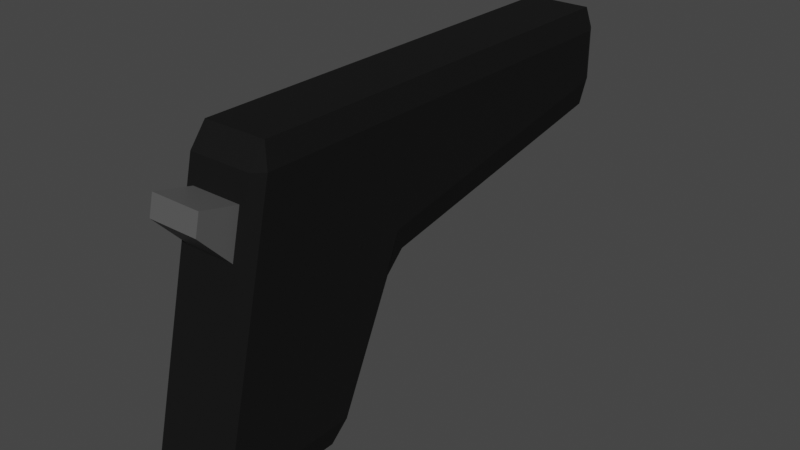 # Source: pistol.blend  (saved by Blender 3.6.13; exported with 4.5.12 LTS)
import bpy
from mathutils import Matrix  # noqa: F401  (used for matrix-valued properties, if any)

bpy.ops.wm.read_factory_settings(use_empty=True)
scene = bpy.context.scene
scene.name = 'Scene'

# ---- collections
col_collection = bpy.data.collections.new('Collection'); scene.collection.children.link(col_collection)

# ---- materials (node trees are filled in below, after node groups)
mat_pistolblack = bpy.data.materials.new('pistolBlack')
mat_pistolblack.alpha_threshold = 0.0
mat_pistolblack.use_transparent_shadow = False
mat_pistolblack.roughness = 0.5
mat_pistolblack.line_color = (0.0, 0.0, 0.0, 1.0)
mat_pistolgray = bpy.data.materials.new('pistolGray')
mat_pistolgray.use_transparent_shadow = False

# ---- material node trees
mat_pistolblack.use_nodes = True; mat_pistolblack.node_tree.nodes.clear()
_N = mat_pistolblack.node_tree.nodes; _L = mat_pistolblack.node_tree.links
n0 = _N.new('ShaderNodeOutputMaterial'); n0.name = 'Material Output'; n0.location = (300, 300)
n1 = _N.new('ShaderNodeBsdfPrincipled'); n1.name = 'Principled BSDF'; n1.location = (10, 300)
n1.distribution = 'GGX'
n1.subsurface_method = 'RANDOM_WALK_SKIN'
n1.inputs[0].default_value = (0.009018, 0.009018, 0.009018, 1.0)
n1.inputs[3].default_value = 1.45
n1.inputs[13].default_value = 0.1
n1.inputs[27].default_value = (0.0, 0.0, 0.0, 1.0)
n1.inputs[28].default_value = 1.0
_L.new(n1.outputs[0], n0.inputs[0])
n0.is_active_output = True
mat_pistolgray.use_nodes = True; mat_pistolgray.node_tree.nodes.clear()
_N = mat_pistolgray.node_tree.nodes; _L = mat_pistolgray.node_tree.links
n0 = _N.new('ShaderNodeBsdfPrincipled'); n0.name = 'Principled BSDF'; n0.location = (10, 300)
n0.distribution = 'GGX'
n0.subsurface_method = 'RANDOM_WALK_SKIN'
n0.inputs[0].default_value = (0.09463, 0.09463, 0.09463, 1.0)
n0.inputs[3].default_value = 1.45
n0.inputs[27].default_value = (0.0, 0.0, 0.0, 1.0)
n0.inputs[28].default_value = 1.0
n1 = _N.new('ShaderNodeOutputMaterial'); n1.name = 'Material Output'; n1.location = (300, 300)
_L.new(n0.outputs[0], n1.inputs[0])
n1.is_active_output = True

# ---- world
world_world = bpy.data.worlds.new('World'); scene.world = world_world
world_world.use_nodes = True; world_world.node_tree.nodes.clear()
_N = world_world.node_tree.nodes; _L = world_world.node_tree.links
n0 = _N.new('ShaderNodeOutputWorld'); n0.name = 'World Output'; n0.location = (300, 300)
n1 = _N.new('ShaderNodeBackground'); n1.name = 'Background'; n1.location = (10, 300)
n1.inputs[0].default_value = (0.05088, 0.05088, 0.05088, 1.0)
_L.new(n1.outputs[0], n0.inputs[0])
n0.is_active_output = True
world_world.color = (0.05088, 0.05088, 0.05088)
world_world.use_sun_shadow = False
world_world.sun_shadow_jitter_overblur = 0.0

# ---- meshes
me_cube = bpy.data.meshes.new('Cube')
me_cube.from_pydata([(0.02449, 0.05, 0.085), (0.02081, 0.05, 0.1), (0.02081, -0.00448, -0.1), (0.02081, 0.008156, -0.08907), (0.02449, 0.001876, -0.085), (0.02449, -0.04524, 0.085), (0.02081, -0.0425, 0.1), (0.01646, -0.05697, 0.07035), (0.02449, -0.08517, -0.085), (0.01646, -0.06382, 0.04118), (0.02081, -0.08948, -0.1), (-0.02081, 0.05, 0.1), (-0.02449, 0.05, 0.085), (-0.02449, 0.001876, -0.085), (-0.02081, 0.008156, -0.08907), (-0.02081, -0.00448, -0.1), (-0.02449, -0.04524, 0.085), (-0.01646, -0.05697, 0.07035), (-0.02081, -0.0425, 0.1), (-0.02081, -0.08948, -0.1), (-0.01646, -0.06382, 0.04118), (-0.02449, -0.08517, -0.085), (0.02081, 0.04486, -0.01093), (0.02081, 0.05747, 0.001327), (0.02449, 0.05, 0.01726), (-0.02081, 0.04486, -0.01093), (-0.02449, 0.05, 0.01726), (-0.02081, 0.05747, 0.001327), (-0.02081, 0.2425, 0.1), (-0.02081, 0.25, 0.085), (-0.02449, 0.2425, 0.085), (0.02081, 0.2425, 0.1), (0.02449, 0.2425, 0.085), (0.02081, 0.25, 0.085), (0.02449, 0.2425, 0.05137), (0.02081, 0.2425, 0.0342), (0.02081, 0.25, 0.05053), (-0.02449, 0.2425, 0.05137), (-0.02081, 0.25, 0.05053), (-0.02081, 0.2425, 0.0342), (-0.02081, -0.09379, -0.08642), (-0.02081, -0.05319, 0.08642), (0.02081, -0.05319, 0.08642), (0.02081, -0.09379, -0.08642), (-0.01646, -0.08455, 0.06312), (-0.01646, -0.0815, 0.07611), (0.01646, -0.0815, 0.07611), (0.01646, -0.08455, 0.06312), (0.001676, 0.2552, 0.07619), (-5.599e-10, 0.2552, 0.07636), (-6.549e-10, 0.2552, 0.07897), (-6.549e-10, 0.2448, 0.07897), (0.002186, 0.2552, 0.07875), (0.002186, 0.2448, 0.07875), (0.004288, 0.2552, 0.07812), (0.004288, 0.2448, 0.07812), (0.006225, 0.2552, 0.07708), (0.006225, 0.2448, 0.07708), (0.007923, 0.2552, 0.07569), (0.007923, 0.2448, 0.07569), (0.009316, 0.2552, 0.07399), (0.009316, 0.2448, 0.07399), (0.01035, 0.2552, 0.07205), (0.01035, 0.2448, 0.07205), (0.01099, 0.2552, 0.06995), (0.01099, 0.2448, 0.06995), (0.0112, 0.2552, 0.06776), (0.0112, 0.2448, 0.06776), (0.01099, 0.2552, 0.06558), (0.01099, 0.2448, 0.06558), (0.01035, 0.2552, 0.06348), (0.01035, 0.2448, 0.06348), (0.009316, 0.2552, 0.06154), (0.009316, 0.2448, 0.06154), (0.007923, 0.2552, 0.05984), (0.007923, 0.2448, 0.05984), (0.006225, 0.2552, 0.05845), (0.006225, 0.2448, 0.05845), (0.004288, 0.2552, 0.05741), (0.004288, 0.2448, 0.05741), (0.002186, 0.2552, 0.05677), (0.002186, 0.2448, 0.05677), (-6.549e-10, 0.2552, 0.05656), (-6.549e-10, 0.2448, 0.05656), (-0.002186, 0.2552, 0.05677), (-0.002186, 0.2448, 0.05677), (-0.004288, 0.2552, 0.05741), (-0.004288, 0.2448, 0.05741), (-0.006225, 0.2552, 0.05845), (-0.006225, 0.2448, 0.05845), (-0.007923, 0.2552, 0.05984), (-0.007923, 0.2448, 0.05984), (-0.009316, 0.2552, 0.06154), (-0.009316, 0.2448, 0.06154), (-0.01035, 0.2552, 0.06348), (-0.01035, 0.2448, 0.06348), (-0.01099, 0.2552, 0.06558), (-0.01099, 0.2448, 0.06558), (-0.0112, 0.2552, 0.06776), (-0.0112, 0.2448, 0.06776), (-0.01099, 0.2552, 0.06995), (-0.01099, 0.2448, 0.06995), (-0.01035, 0.2552, 0.07205), (-0.01035, 0.2448, 0.07205), (-0.009316, 0.2552, 0.07399), (-0.009316, 0.2448, 0.07399), (-0.007923, 0.2552, 0.07569), (-0.007923, 0.2448, 0.07569), (-0.006225, 0.2552, 0.07708), (-0.006225, 0.2448, 0.07708), (-0.004288, 0.2552, 0.07812), (-0.004288, 0.2448, 0.07812), (-0.002186, 0.2552, 0.07875), (-0.002186, 0.2448, 0.07875), (0.003289, 0.2552, 0.0757), (0.004774, 0.2552, 0.07491), (0.006076, 0.2552, 0.07384), (0.007145, 0.2552, 0.07254), (0.007939, 0.2552, 0.07105), (0.008428, 0.2552, 0.06944), (0.008593, 0.2552, 0.06776), (0.008428, 0.2552, 0.06609), (0.007939, 0.2552, 0.06448), (0.007145, 0.2552, 0.06299), (0.006076, 0.2552, 0.06169), (0.004774, 0.2552, 0.06062), (0.003289, 0.2552, 0.05982), (0.001676, 0.2552, 0.05934), (-5.599e-10, 0.2552, 0.05917), (-0.001676, 0.2552, 0.05934), (-0.003289, 0.2552, 0.05982), (-0.004774, 0.2552, 0.06062), (-0.006076, 0.2552, 0.06169), (-0.007145, 0.2552, 0.06299), (-0.007939, 0.2552, 0.06448), (-0.008428, 0.2552, 0.06609), (-0.008593, 0.2552, 0.06776), (-0.008428, 0.2552, 0.06944), (-0.007939, 0.2552, 0.07105), (-0.007145, 0.2552, 0.07254), (-0.006076, 0.2552, 0.07384), (-0.004774, 0.2552, 0.07491), (-0.003289, 0.2552, 0.0757), (-0.001676, 0.2552, 0.07619)], [], [(0, 24, 34, 32), (21, 16, 12, 26, 13), (26, 12, 30, 37), (7, 17, 45, 46), (1, 11, 18, 6), (15, 2, 10, 19), (23, 27, 39, 35), (36, 38, 29, 33), (11, 1, 31, 28), (14, 25, 22, 3), (2, 3, 4), (5, 6, 42), (8, 43, 10), (13, 14, 15), (16, 41, 18), (19, 40, 21), (22, 23, 24), (25, 26, 27), (28, 29, 30), (31, 32, 33), (34, 35, 36), (37, 38, 39), (15, 19, 21, 13), (2, 15, 14, 3), (24, 4, 3, 22), (40, 41, 16, 21), (42, 43, 8, 5), (25, 14, 13, 26), (6, 18, 41, 42), (1, 6, 5, 0), (19, 10, 43, 40), (18, 11, 12, 16), (10, 2, 4, 8), (22, 25, 27, 23), (28, 31, 33, 29), (32, 34, 36, 33), (29, 38, 37, 30), (35, 39, 38, 36), (11, 28, 30, 12), (39, 27, 26, 37), (34, 24, 23, 35), (31, 1, 0, 32), (4, 24, 0, 5, 8), (20, 17, 41, 40), (7, 9, 43, 42), (17, 7, 42, 41), (9, 20, 40, 43), (47, 46, 45, 44), (17, 20, 44, 45), (20, 9, 47, 44), (9, 7, 46, 47), (70, 72, 123, 122), (50, 51, 53, 52), (86, 88, 131, 130), (52, 53, 55, 54), (102, 104, 139, 138), (54, 55, 57, 56), (64, 66, 120, 119), (56, 57, 59, 58), (80, 82, 128, 127), (58, 59, 61, 60), (96, 98, 136, 135), (60, 61, 63, 62), (58, 60, 117, 116), (62, 63, 65, 64), (112, 50, 49, 143), (64, 65, 67, 66), (74, 76, 125, 124), (66, 67, 69, 68), (90, 92, 133, 132), (68, 69, 71, 70), (106, 108, 141, 140), (70, 71, 73, 72), (52, 54, 114, 48), (72, 73, 75, 74), (68, 70, 122, 121), (74, 75, 77, 76), (84, 86, 130, 129), (76, 77, 79, 78), (100, 102, 138, 137), (78, 79, 81, 80), (62, 64, 119, 118), (80, 81, 83, 82), (78, 80, 127, 126), (82, 83, 85, 84), (94, 96, 135, 134), (84, 85, 87, 86), (110, 112, 143, 142), (86, 87, 89, 88), (56, 58, 116, 115), (88, 89, 91, 90), (72, 74, 124, 123), (90, 91, 93, 92), (88, 90, 132, 131), (92, 93, 95, 94), (104, 106, 140, 139), (94, 95, 97, 96), (66, 68, 121, 120), (96, 97, 99, 98), (82, 84, 129, 128), (98, 99, 101, 100), (98, 100, 137, 136), (100, 101, 103, 102), (60, 62, 118, 117), (102, 103, 105, 104), (50, 52, 48, 49), (104, 105, 107, 106), (76, 78, 126, 125), (106, 107, 109, 108), (92, 94, 134, 133), (108, 109, 111, 110), (53, 51, 113, 111, 109, 107, 105, 103, 101, 99, 97, 95, 93, 91, 89, 87, 85, 83, 81, 79, 77, 75, 73, 71, 69, 67, 65, 63, 61, 59, 57, 55), (110, 111, 113, 112), (54, 56, 115, 114), (112, 113, 51, 50), (108, 110, 142, 141)])
me_cube.polygons.foreach_set('material_index', [0, 0, 0, 1, 0, 0, 0, 0, 0, 0, 0, 0, 0, 0, 0, 0, 0, 0, 0, 0, 0, 0, 0, 0, 0, 0, 0, 0, 0, 0, 0, 0, 0, 0, 0, 0, 0, 0, 0, 0, 0, 0, 0, 0, 0, 0, 0, 1, 1, 1, 1, 1, 1, 1, 1, 1, 1, 1, 1, 1, 1, 1, 1, 1, 1, 1, 1, 1, 1, 1, 1, 1, 1, 1, 1, 1, 1, 1, 1, 1, 1, 1, 1, 1, 1, 1, 1, 1, 1, 1, 1, 1, 1, 1, 1, 1, 1, 1, 1, 1, 1, 1, 1, 1, 1, 1, 1, 1, 1, 1, 1, 1, 1, 1, 1, 1])
_uv = me_cube.uv_layers.new(name='UVMap')
_uv.uv.foreach_set('vector', [0.6062, 0.5, 0.5216, 0.5, 0.5323, 0.5, 0.5968, 0.5, 0.3938, 0.02043, 0.6062, 0.01993, 0.6062, 0.25, 0.5216, 0.25, 0.3937, 0.2342, 0.5216, 0.25, 0.6062, 0.25, 0.5968, 0.25, 0.5323, 0.25, 0.5879, 0.791, 0.5879, 0.959, 0.5879, 0.959, 0.5879, 0.791, 0.6438, 0.5, 0.8562, 0.5, 0.8563, 0.7313, 0.6438, 0.7313, 0.1437, 0.5188, 0.3563, 0.5188, 0.3563, 0.7313, 0.1438, 0.7313, 0.5, 0.4813, 0.5, 0.2687, 0.5, 0.2688, 0.5, 0.4813, 0.5291, 0.4812, 0.5291, 0.2687, 0.5959, 0.2688, 0.5959, 0.4812, 0.8562, 0.5, 0.6438, 0.5, 0.6438, 0.5, 0.8562, 0.5, 0.3887, 0.2688, 0.4863, 0.2687, 0.4863, 0.4812, 0.3887, 0.4813, 0.3563, 0.5188, 0.3563, 0.5, 0.375, 0.5029, 0.6142, 0.75, 0.625, 0.7688, 0.608, 0.7687, 0.375, 0.7205, 0.3562, 0.742, 0.3563, 0.7313, 0.125, 0.5029, 0.1437, 0.5, 0.1437, 0.5188, 0.6062, 0.01993, 0.608, 0.0, 0.625, 0.01875, 0.1438, 0.7313, 0.1437, 0.742, 0.125, 0.7205, 0.4863, 0.4812, 0.5, 0.4813, 0.5216, 0.5, 0.4863, 0.2687, 0.5216, 0.25, 0.5, 0.2687, 0.625, 0.25, 0.5959, 0.25, 0.5968, 0.25, 0.625, 0.5, 0.5968, 0.5, 0.5959, 0.5, 0.5323, 0.5, 0.5, 0.4813, 0.5291, 0.4812, 0.5323, 0.25, 0.5291, 0.2687, 0.5, 0.2688, 0.1437, 0.5188, 0.1438, 0.7313, 0.125, 0.7205, 0.125, 0.5029, 0.3563, 0.5188, 0.1437, 0.5188, 0.1437, 0.5, 0.3563, 0.5, 0.5216, 0.5, 0.3937, 0.5158, 0.3887, 0.4813, 0.4863, 0.4812, 0.392, 0.0, 0.608, 0.0, 0.6062, 0.01993, 0.3938, 0.02043, 0.608, 0.7687, 0.392, 0.7687, 0.3938, 0.7296, 0.6062, 0.7301, 0.4863, 0.2687, 0.3887, 0.2688, 0.3937, 0.2342, 0.5216, 0.25, 0.625, 0.7688, 0.625, 0.9812, 0.608, 0.9812, 0.608, 0.7687, 0.6438, 0.5, 0.6438, 0.7313, 0.6062, 0.7301, 0.6062, 0.5, 0.1438, 0.7313, 0.3563, 0.7313, 0.3563, 0.75, 0.1437, 0.75, 0.625, 0.01875, 0.625, 0.25, 0.6062, 0.25, 0.6062, 0.01993, 0.3563, 0.7313, 0.3563, 0.5188, 0.3937, 0.5158, 0.3938, 0.7296, 0.4863, 0.4812, 0.4863, 0.2687, 0.5, 0.2687, 0.5, 0.4813, 0.625, 0.2688, 0.625, 0.4812, 0.5959, 0.4812, 0.5959, 0.2688, 0.5968, 0.5, 0.5323, 0.5, 0.5291, 0.4812, 0.5959, 0.4812, 0.5959, 0.2688, 0.5291, 0.2687, 0.5323, 0.25, 0.5968, 0.25, 0.5, 0.4813, 0.5, 0.2688, 0.5291, 0.2687, 0.5291, 0.4812, 0.625, 0.25, 0.625, 0.25, 0.5968, 0.25, 0.6062, 0.25, 0.5, 0.2688, 0.5, 0.2687, 0.5216, 0.25, 0.5323, 0.25, 0.5323, 0.5, 0.5216, 0.5, 0.5, 0.4813, 0.5, 0.4813, 0.6438, 0.5, 0.6438, 0.5, 0.6062, 0.5, 0.5968, 0.5, 0.3937, 0.5158, 0.5216, 0.5, 0.6062, 0.5, 0.6062, 0.7301, 0.3938, 0.7296, 0.5515, 0.959, 0.5879, 0.959, 0.608, 0.9812, 0.392, 0.9812, 0.5879, 0.791, 0.5515, 0.791, 0.392, 0.7687, 0.608, 0.7687, 0.5879, 0.959, 0.5879, 0.791, 0.608, 0.7687, 0.608, 0.9812, 0.5515, 0.791, 0.5515, 0.959, 0.392, 0.9812, 0.392, 0.7687, 0.5717, 0.791, 0.5879, 0.791, 0.5879, 0.959, 0.5717, 0.959, 0.5879, 0.959, 0.5515, 0.959, 0.5717, 0.959, 0.5879, 0.959, 0.5515, 0.959, 0.5515, 0.791, 0.5717, 0.791, 0.5717, 0.959, 0.5515, 0.791, 0.5879, 0.791, 0.5879, 0.791, 0.5717, 0.791, 0.6875, 0.5, 0.6562, 0.5, 0.6562, 0.5, 0.6875, 0.5, 1.0, 0.5, 1.0, 1.0, 0.9688, 1.0, 0.9688, 0.5, 0.4375, 0.5, 0.4062, 0.5, 0.4062, 0.5, 0.4375, 0.5, 0.9688, 0.5, 0.9688, 1.0, 0.9375, 1.0, 0.9375, 0.5, 0.1875, 0.5, 0.1562, 0.5, 0.1562, 0.5, 0.1875, 0.5, 0.9375, 0.5, 0.9375, 1.0, 0.9062, 1.0, 0.9062, 0.5, 0.7812, 0.5, 0.75, 0.5, 0.75, 0.5, 0.7812, 0.5, 0.9062, 0.5, 0.9062, 1.0, 0.875, 1.0, 0.875, 0.5, 0.5312, 0.5, 0.5, 0.5, 0.5, 0.5, 0.5312, 0.5, 0.875, 0.5, 0.875, 1.0, 0.8438, 1.0, 0.8438, 0.5, 0.2812, 0.5, 0.25, 0.5, 0.25, 0.5, 0.2812, 0.5, 0.8438, 0.5, 0.8438, 1.0, 0.8125, 1.0, 0.8125, 0.5, 0.875, 0.5, 0.8438, 0.5, 0.8438, 0.5, 0.875, 0.5, 0.8125, 0.5, 0.8125, 1.0, 0.7812, 1.0, 0.7812, 0.5, 0.03125, 0.5, 0.0, 0.5, 0.0, 0.5, 0.03125, 0.5, 0.7812, 0.5, 0.7812, 1.0, 0.75, 1.0, 0.75, 0.5, 0.625, 0.5, 0.5938, 0.5, 0.5938, 0.5, 0.625, 0.5, 0.75, 0.5, 0.75, 1.0, 0.7188, 1.0, 0.7188, 0.5, 0.375, 0.5, 0.3438, 0.5, 0.3438, 0.5, 0.375, 0.5, 0.7188, 0.5, 0.7188, 1.0, 0.6875, 1.0, 0.6875, 0.5, 0.125, 0.5, 0.09375, 0.5, 0.09375, 0.5, 0.125, 0.5, 0.6875, 0.5, 0.6875, 1.0, 0.6562, 1.0, 0.6562, 0.5, 0.9688, 0.5, 0.9375, 0.5, 0.9375, 0.5, 0.9688, 0.5, 0.6562, 0.5, 0.6562, 1.0, 0.625, 1.0, 0.625, 0.5, 0.7188, 0.5, 0.6875, 0.5, 0.6875, 0.5, 0.7188, 0.5, 0.625, 0.5, 0.625, 1.0, 0.5938, 1.0, 0.5938, 0.5, 0.4688, 0.5, 0.4375, 0.5, 0.4375, 0.5, 0.4688, 0.5, 0.5938, 0.5, 0.5938, 1.0, 0.5625, 1.0, 0.5625, 0.5, 0.2188, 0.5, 0.1875, 0.5, 0.1875, 0.5, 0.2188, 0.5, 0.5625, 0.5, 0.5625, 1.0, 0.5312, 1.0, 0.5312, 0.5, 0.8125, 0.5, 0.7812, 0.5, 0.7812, 0.5, 0.8125, 0.5, 0.5312, 0.5, 0.5312, 1.0, 0.5, 1.0, 0.5, 0.5, 0.5625, 0.5, 0.5312, 0.5, 0.5312, 0.5, 0.5625, 0.5, 0.5, 0.5, 0.5, 1.0, 0.4688, 1.0, 0.4688, 0.5, 0.3125, 0.5, 0.2812, 0.5, 0.2812, 0.5, 0.3125, 0.5, 0.4688, 0.5, 0.4688, 1.0, 0.4375, 1.0, 0.4375, 0.5, 0.0625, 0.5, 0.03125, 0.5, 0.03125, 0.5, 0.0625, 0.5, 0.4375, 0.5, 0.4375, 1.0, 0.4062, 1.0, 0.4062, 0.5, 0.9062, 0.5, 0.875, 0.5, 0.875, 0.5, 0.9062, 0.5, 0.4062, 0.5, 0.4062, 1.0, 0.375, 1.0, 0.375, 0.5, 0.6562, 0.5, 0.625, 0.5, 0.625, 0.5, 0.6562, 0.5, 0.375, 0.5, 0.375, 1.0, 0.3438, 1.0, 0.3438, 0.5, 0.4062, 0.5, 0.375, 0.5, 0.375, 0.5, 0.4062, 0.5, 0.3438, 0.5, 0.3438, 1.0, 0.3125, 1.0, 0.3125, 0.5, 0.1562, 0.5, 0.125, 0.5, 0.125, 0.5, 0.1562, 0.5, 0.3125, 0.5, 0.3125, 1.0, 0.2812, 1.0, 0.2812, 0.5, 0.75, 0.5, 0.7188, 0.5, 0.7188, 0.5, 0.75, 0.5, 0.2812, 0.5, 0.2812, 1.0, 0.25, 1.0, 0.25, 0.5, 0.5, 0.5, 0.4688, 0.5, 0.4688, 0.5, 0.5, 0.5, 0.25, 0.5, 0.25, 1.0, 0.2188, 1.0, 0.2188, 0.5, 0.25, 0.5, 0.2188, 0.5, 0.2188, 0.5, 0.25, 0.5, 0.2188, 0.5, 0.2188, 1.0, 0.1875, 1.0, 0.1875, 0.5, 0.8438, 0.5, 0.8125, 0.5, 0.8125, 0.5, 0.8438, 0.5, 0.1875, 0.5, 0.1875, 1.0, 0.1562, 1.0, 0.1562, 0.5, 1.0, 0.5, 0.9688, 0.5, 0.9688, 0.5, 1.0, 0.5, 0.1562, 0.5, 0.1562, 1.0, 0.125, 1.0, 0.125, 0.5, 0.5938, 0.5, 0.5625, 0.5, 0.5625, 0.5, 0.5938, 0.5, 0.125, 0.5, 0.125, 1.0, 0.09375, 1.0, 0.09375, 0.5, 0.3438, 0.5, 0.3125, 0.5, 0.3125, 0.5, 0.3438, 0.5, 0.09375, 0.5, 0.09375, 1.0, 0.0625, 1.0, 0.0625, 0.5, 0.2968, 0.4854, 0.25, 0.49, 0.2032, 0.4854, 0.1582, 0.4717, 0.1167, 0.4496, 0.08029, 0.4197, 0.05045, 0.3833, 0.02827, 0.3418, 0.01461, 0.2968, 0.01, 0.25, 0.01461, 0.2032, 0.02827, 0.1582, 0.05045, 0.1167, 0.08029, 0.08029, 0.1167, 0.05045, 0.1582, 0.02827, 0.2032, 0.01461, 0.25, 0.01, 0.2968, 0.01461, 0.3418, 0.02827, 0.3833, 0.05045, 0.4197, 0.08029, 0.4496, 0.1167, 0.4717, 0.1582, 0.4854, 0.2032, 0.49, 0.25, 0.4854, 0.2968, 0.4717, 0.3418, 0.4496, 0.3833, 0.4197, 0.4197, 0.3833, 0.4496, 0.3418, 0.4717, 0.0625, 0.5, 0.0625, 1.0, 0.03125, 1.0, 0.03125, 0.5, 0.9375, 0.5, 0.9062, 0.5, 0.9062, 0.5, 0.9375, 0.5, 0.03125, 0.5, 0.03125, 1.0, 0.0, 1.0, 0.0, 0.5, 0.09375, 0.5, 0.0625, 0.5, 0.0625, 0.5, 0.09375, 0.5])
me_cube.materials.append(mat_pistolblack)
me_cube.materials.append(mat_pistolgray)
me_cube.use_mirror_vertex_groups = False
me_cube.update()

# ---- objects
ob_cube = bpy.data.objects.new('Cube', me_cube)

# ---- transforms, parenting, visibility, modifiers, constraints
ob_cube.location = (0.0, 0.0, 0.0)
ob_cube.lock_rotations_4d = False
ob_cube.empty_display_type = 'ARROWS'
ob_cube.lineart.crease_threshold = 0.0

# ---- collection membership
col_collection.objects.link(ob_cube)

# ---- scene / render settings (as saved in the file)
scene.frame_start = 1; scene.frame_end = 250; scene.frame_set(1)
scene.render.engine = 'BLENDER_EEVEE_NEXT'
scene.cycles.sampling_pattern = 'TABULATED_SOBOL'
scene.view_settings.view_transform = 'Filmic'
bpy.context.view_layer.update()

# ---- added for rendering (the .blend has no active camera and no usable light): camera, sun
cam_auto = bpy.data.cameras.new('AutoCamera')
cam_auto.lens = 50.0
cam_auto.sensor_width = 36.0
cam_auto.clip_end = 1000.0
ob_auto_camera = bpy.data.objects.new('AutoCamera', cam_auto)
scene.collection.objects.link(ob_auto_camera)
ob_auto_camera.location = (0.374903, -0.369182, 0.299922)
ob_auto_camera.rotation_euler = (1.09748, -7.21219e-08, 0.694738)
scene.camera = ob_auto_camera
light_auto_sun = bpy.data.lights.new('AutoSun', 'SUN')
light_auto_sun.energy = 3.0
light_auto_sun.angle = 0.0523599
ob_auto_sun = bpy.data.objects.new('AutoSun', light_auto_sun)
scene.collection.objects.link(ob_auto_sun)
ob_auto_sun.rotation_euler = (0.872665, 0.174533, 0.523599)
bpy.context.view_layer.update()
